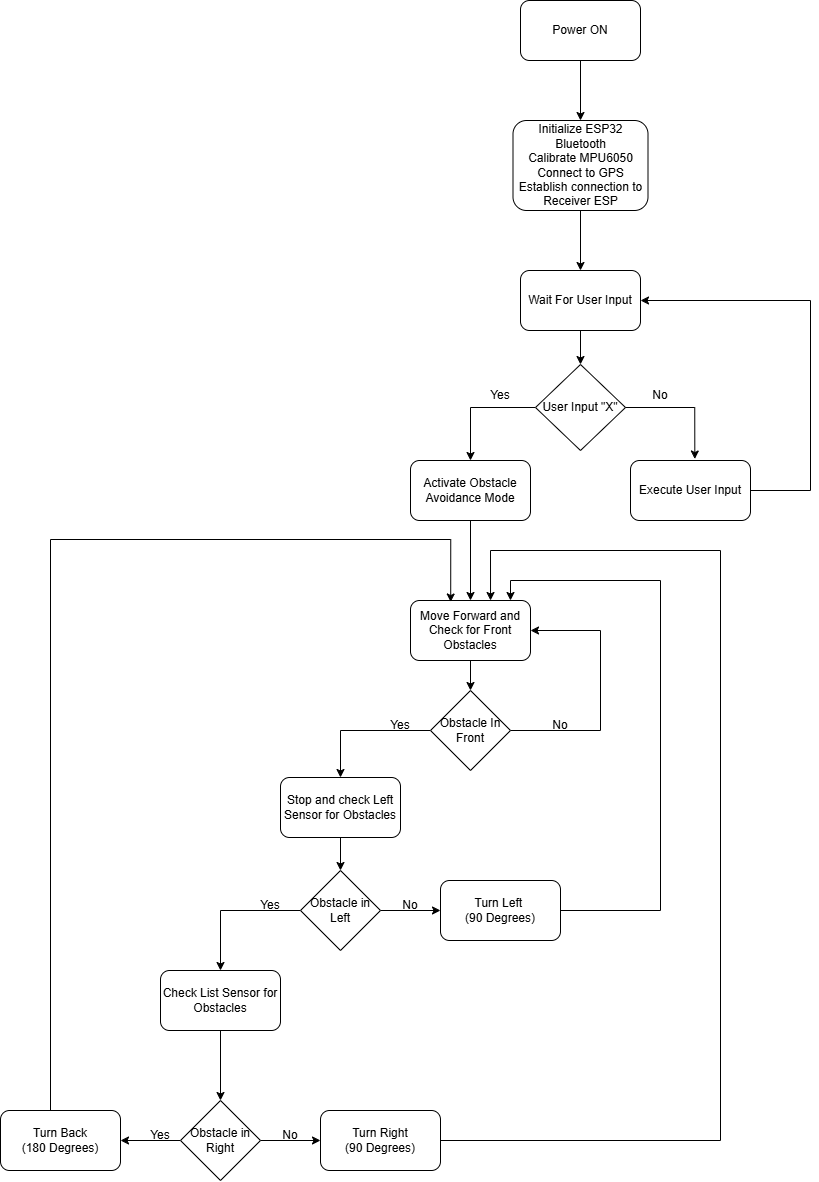

The diagram above was exported from draw.io. Its source (the exported page's mxGraphModel, read from the mxfile embedded in the PNG):
<mxGraphModel dx="4372" dy="1650" grid="1" gridSize="10" guides="1" tooltips="1" connect="1" arrows="1" fold="1" page="1" pageScale="1" pageWidth="1169" pageHeight="827" math="0" shadow="0">
  <root>
    <mxCell id="0" />
    <mxCell id="1" parent="0" />
    <mxCell id="kBd92INq503Qbunfq_Zj-4" value="" style="edgeStyle=orthogonalEdgeStyle;rounded=0;orthogonalLoop=1;jettySize=auto;html=1;" edge="1" parent="1" source="OkOueTHDwsdkYY8LhVD4-1" target="kBd92INq503Qbunfq_Zj-3">
      <mxGeometry relative="1" as="geometry" />
    </mxCell>
    <mxCell id="OkOueTHDwsdkYY8LhVD4-1" value="Initialize ESP32 Bluetooth&lt;div&gt;Calibrate MPU6050&lt;/div&gt;&lt;div&gt;Connect to GPS&lt;/div&gt;&lt;div&gt;Establish connection to Receiver ESP&lt;/div&gt;" style="rounded=1;whiteSpace=wrap;html=1;" parent="1" vertex="1">
      <mxGeometry x="392.5" y="170" width="135" height="90" as="geometry" />
    </mxCell>
    <mxCell id="kBd92INq503Qbunfq_Zj-2" value="" style="edgeStyle=orthogonalEdgeStyle;rounded=0;orthogonalLoop=1;jettySize=auto;html=1;" edge="1" parent="1" source="kBd92INq503Qbunfq_Zj-1" target="OkOueTHDwsdkYY8LhVD4-1">
      <mxGeometry relative="1" as="geometry" />
    </mxCell>
    <mxCell id="kBd92INq503Qbunfq_Zj-1" value="Power ON" style="rounded=1;whiteSpace=wrap;html=1;" vertex="1" parent="1">
      <mxGeometry x="400" y="50" width="120" height="60" as="geometry" />
    </mxCell>
    <mxCell id="kBd92INq503Qbunfq_Zj-8" value="" style="edgeStyle=orthogonalEdgeStyle;rounded=0;orthogonalLoop=1;jettySize=auto;html=1;" edge="1" parent="1" source="kBd92INq503Qbunfq_Zj-3" target="kBd92INq503Qbunfq_Zj-6">
      <mxGeometry relative="1" as="geometry" />
    </mxCell>
    <mxCell id="kBd92INq503Qbunfq_Zj-3" value="Wait For User Input" style="rounded=1;whiteSpace=wrap;html=1;" vertex="1" parent="1">
      <mxGeometry x="400" y="320" width="120" height="60" as="geometry" />
    </mxCell>
    <mxCell id="kBd92INq503Qbunfq_Zj-9" style="edgeStyle=orthogonalEdgeStyle;rounded=0;orthogonalLoop=1;jettySize=auto;html=1;entryX=0.5;entryY=0;entryDx=0;entryDy=0;" edge="1" parent="1" source="kBd92INq503Qbunfq_Zj-6" target="kBd92INq503Qbunfq_Zj-7">
      <mxGeometry relative="1" as="geometry" />
    </mxCell>
    <mxCell id="kBd92INq503Qbunfq_Zj-6" value="User Input &quot;X&quot;" style="rhombus;whiteSpace=wrap;html=1;" vertex="1" parent="1">
      <mxGeometry x="415" y="414" width="90" height="86" as="geometry" />
    </mxCell>
    <mxCell id="kBd92INq503Qbunfq_Zj-19" value="" style="edgeStyle=orthogonalEdgeStyle;rounded=0;orthogonalLoop=1;jettySize=auto;html=1;" edge="1" parent="1" source="kBd92INq503Qbunfq_Zj-7" target="kBd92INq503Qbunfq_Zj-18">
      <mxGeometry relative="1" as="geometry" />
    </mxCell>
    <mxCell id="kBd92INq503Qbunfq_Zj-7" value="Activate Obstacle Avoidance Mode" style="rounded=1;whiteSpace=wrap;html=1;" vertex="1" parent="1">
      <mxGeometry x="290" y="510" width="120" height="60" as="geometry" />
    </mxCell>
    <mxCell id="kBd92INq503Qbunfq_Zj-10" value="Yes" style="text;html=1;whiteSpace=wrap;strokeColor=none;fillColor=none;align=center;verticalAlign=middle;rounded=0;" vertex="1" parent="1">
      <mxGeometry x="350" y="430" width="60" height="30" as="geometry" />
    </mxCell>
    <mxCell id="kBd92INq503Qbunfq_Zj-17" style="edgeStyle=orthogonalEdgeStyle;rounded=0;orthogonalLoop=1;jettySize=auto;html=1;entryX=1;entryY=0.5;entryDx=0;entryDy=0;" edge="1" parent="1" source="kBd92INq503Qbunfq_Zj-12" target="kBd92INq503Qbunfq_Zj-3">
      <mxGeometry relative="1" as="geometry">
        <mxPoint x="670" y="350" as="targetPoint" />
        <Array as="points">
          <mxPoint x="690" y="540" />
          <mxPoint x="690" y="350" />
        </Array>
      </mxGeometry>
    </mxCell>
    <mxCell id="kBd92INq503Qbunfq_Zj-12" value="Execute User Input" style="rounded=1;whiteSpace=wrap;html=1;" vertex="1" parent="1">
      <mxGeometry x="510" y="510" width="120" height="60" as="geometry" />
    </mxCell>
    <mxCell id="kBd92INq503Qbunfq_Zj-15" style="edgeStyle=orthogonalEdgeStyle;rounded=0;orthogonalLoop=1;jettySize=auto;html=1;entryX=0.536;entryY=-0.025;entryDx=0;entryDy=0;entryPerimeter=0;" edge="1" parent="1" source="kBd92INq503Qbunfq_Zj-6" target="kBd92INq503Qbunfq_Zj-12">
      <mxGeometry relative="1" as="geometry" />
    </mxCell>
    <mxCell id="kBd92INq503Qbunfq_Zj-16" value="No" style="text;html=1;whiteSpace=wrap;strokeColor=none;fillColor=none;align=center;verticalAlign=middle;rounded=0;" vertex="1" parent="1">
      <mxGeometry x="510" y="430" width="60" height="30" as="geometry" />
    </mxCell>
    <mxCell id="kBd92INq503Qbunfq_Zj-21" value="" style="edgeStyle=orthogonalEdgeStyle;rounded=0;orthogonalLoop=1;jettySize=auto;html=1;" edge="1" parent="1" source="kBd92INq503Qbunfq_Zj-18" target="kBd92INq503Qbunfq_Zj-20">
      <mxGeometry relative="1" as="geometry" />
    </mxCell>
    <mxCell id="kBd92INq503Qbunfq_Zj-18" value="Move Forward and Check for Front Obstacles" style="whiteSpace=wrap;html=1;rounded=1;" vertex="1" parent="1">
      <mxGeometry x="290" y="650" width="120" height="60" as="geometry" />
    </mxCell>
    <mxCell id="kBd92INq503Qbunfq_Zj-24" style="edgeStyle=orthogonalEdgeStyle;rounded=0;orthogonalLoop=1;jettySize=auto;html=1;entryX=1;entryY=0.5;entryDx=0;entryDy=0;" edge="1" parent="1" source="kBd92INq503Qbunfq_Zj-20" target="kBd92INq503Qbunfq_Zj-18">
      <mxGeometry relative="1" as="geometry">
        <mxPoint x="470" y="680" as="targetPoint" />
        <Array as="points">
          <mxPoint x="480" y="780" />
          <mxPoint x="480" y="680" />
        </Array>
      </mxGeometry>
    </mxCell>
    <mxCell id="kBd92INq503Qbunfq_Zj-30" value="" style="edgeStyle=orthogonalEdgeStyle;rounded=0;orthogonalLoop=1;jettySize=auto;html=1;" edge="1" parent="1" source="kBd92INq503Qbunfq_Zj-20" target="kBd92INq503Qbunfq_Zj-29">
      <mxGeometry relative="1" as="geometry" />
    </mxCell>
    <mxCell id="kBd92INq503Qbunfq_Zj-20" value="Obstacle In Front" style="rhombus;whiteSpace=wrap;html=1;" vertex="1" parent="1">
      <mxGeometry x="310" y="740" width="80" height="80" as="geometry" />
    </mxCell>
    <mxCell id="kBd92INq503Qbunfq_Zj-25" value="No" style="text;html=1;whiteSpace=wrap;strokeColor=none;fillColor=none;align=center;verticalAlign=middle;rounded=0;" vertex="1" parent="1">
      <mxGeometry x="410" y="760" width="60" height="30" as="geometry" />
    </mxCell>
    <mxCell id="kBd92INq503Qbunfq_Zj-33" value="" style="edgeStyle=orthogonalEdgeStyle;rounded=0;orthogonalLoop=1;jettySize=auto;html=1;" edge="1" parent="1" source="kBd92INq503Qbunfq_Zj-29" target="kBd92INq503Qbunfq_Zj-32">
      <mxGeometry relative="1" as="geometry" />
    </mxCell>
    <mxCell id="kBd92INq503Qbunfq_Zj-29" value="Stop and check Left Sensor for Obstacles" style="rounded=1;whiteSpace=wrap;html=1;" vertex="1" parent="1">
      <mxGeometry x="160" y="827" width="120" height="60" as="geometry" />
    </mxCell>
    <mxCell id="kBd92INq503Qbunfq_Zj-31" value="Yes" style="text;html=1;whiteSpace=wrap;strokeColor=none;fillColor=none;align=center;verticalAlign=middle;rounded=0;" vertex="1" parent="1">
      <mxGeometry x="250" y="760" width="60" height="30" as="geometry" />
    </mxCell>
    <mxCell id="kBd92INq503Qbunfq_Zj-37" value="" style="edgeStyle=orthogonalEdgeStyle;rounded=0;orthogonalLoop=1;jettySize=auto;html=1;" edge="1" parent="1" source="kBd92INq503Qbunfq_Zj-32" target="kBd92INq503Qbunfq_Zj-36">
      <mxGeometry relative="1" as="geometry" />
    </mxCell>
    <mxCell id="kBd92INq503Qbunfq_Zj-42" value="" style="edgeStyle=orthogonalEdgeStyle;rounded=0;orthogonalLoop=1;jettySize=auto;html=1;" edge="1" parent="1" source="kBd92INq503Qbunfq_Zj-32" target="kBd92INq503Qbunfq_Zj-41">
      <mxGeometry relative="1" as="geometry" />
    </mxCell>
    <mxCell id="kBd92INq503Qbunfq_Zj-32" value="Obstacle in Left" style="rhombus;whiteSpace=wrap;html=1;" vertex="1" parent="1">
      <mxGeometry x="180" y="920" width="80" height="80" as="geometry" />
    </mxCell>
    <mxCell id="kBd92INq503Qbunfq_Zj-39" style="edgeStyle=orthogonalEdgeStyle;rounded=0;orthogonalLoop=1;jettySize=auto;html=1;" edge="1" parent="1" source="kBd92INq503Qbunfq_Zj-36">
      <mxGeometry relative="1" as="geometry">
        <mxPoint x="390" y="650" as="targetPoint" />
        <Array as="points">
          <mxPoint x="540" y="960" />
          <mxPoint x="540" y="630" />
          <mxPoint x="390" y="630" />
          <mxPoint x="390" y="650" />
        </Array>
      </mxGeometry>
    </mxCell>
    <mxCell id="kBd92INq503Qbunfq_Zj-36" value="Turn Left&amp;nbsp;&lt;div&gt;(90 Degrees)&lt;/div&gt;" style="rounded=1;whiteSpace=wrap;html=1;" vertex="1" parent="1">
      <mxGeometry x="320" y="930" width="120" height="60" as="geometry" />
    </mxCell>
    <mxCell id="kBd92INq503Qbunfq_Zj-38" value="No" style="text;html=1;whiteSpace=wrap;strokeColor=none;fillColor=none;align=center;verticalAlign=middle;rounded=0;" vertex="1" parent="1">
      <mxGeometry x="260" y="940" width="60" height="30" as="geometry" />
    </mxCell>
    <mxCell id="kBd92INq503Qbunfq_Zj-45" value="" style="edgeStyle=orthogonalEdgeStyle;rounded=0;orthogonalLoop=1;jettySize=auto;html=1;" edge="1" parent="1" source="kBd92INq503Qbunfq_Zj-41" target="kBd92INq503Qbunfq_Zj-44">
      <mxGeometry relative="1" as="geometry" />
    </mxCell>
    <mxCell id="kBd92INq503Qbunfq_Zj-41" value="Check List Sensor for Obstacles" style="rounded=1;whiteSpace=wrap;html=1;" vertex="1" parent="1">
      <mxGeometry x="40" y="1020" width="120" height="60" as="geometry" />
    </mxCell>
    <mxCell id="kBd92INq503Qbunfq_Zj-43" value="Yes" style="text;html=1;whiteSpace=wrap;strokeColor=none;fillColor=none;align=center;verticalAlign=middle;rounded=0;" vertex="1" parent="1">
      <mxGeometry x="120" y="940" width="60" height="30" as="geometry" />
    </mxCell>
    <mxCell id="kBd92INq503Qbunfq_Zj-47" value="" style="edgeStyle=orthogonalEdgeStyle;rounded=0;orthogonalLoop=1;jettySize=auto;html=1;" edge="1" parent="1" source="kBd92INq503Qbunfq_Zj-44" target="kBd92INq503Qbunfq_Zj-46">
      <mxGeometry relative="1" as="geometry" />
    </mxCell>
    <mxCell id="kBd92INq503Qbunfq_Zj-52" value="" style="edgeStyle=orthogonalEdgeStyle;rounded=0;orthogonalLoop=1;jettySize=auto;html=1;" edge="1" parent="1" source="kBd92INq503Qbunfq_Zj-44" target="kBd92INq503Qbunfq_Zj-51">
      <mxGeometry relative="1" as="geometry" />
    </mxCell>
    <mxCell id="kBd92INq503Qbunfq_Zj-44" value="Obstacle in Right" style="rhombus;whiteSpace=wrap;html=1;" vertex="1" parent="1">
      <mxGeometry x="60" y="1150" width="80" height="80" as="geometry" />
    </mxCell>
    <mxCell id="kBd92INq503Qbunfq_Zj-50" style="edgeStyle=orthogonalEdgeStyle;rounded=0;orthogonalLoop=1;jettySize=auto;html=1;entryX=0.667;entryY=0;entryDx=0;entryDy=0;entryPerimeter=0;" edge="1" parent="1" source="kBd92INq503Qbunfq_Zj-46" target="kBd92INq503Qbunfq_Zj-18">
      <mxGeometry relative="1" as="geometry">
        <mxPoint x="590" y="600" as="targetPoint" />
        <Array as="points">
          <mxPoint x="600" y="1190" />
          <mxPoint x="600" y="600" />
          <mxPoint x="370" y="600" />
        </Array>
      </mxGeometry>
    </mxCell>
    <mxCell id="kBd92INq503Qbunfq_Zj-46" value="Turn Right&lt;div&gt;(90 Degrees)&lt;/div&gt;" style="rounded=1;whiteSpace=wrap;html=1;" vertex="1" parent="1">
      <mxGeometry x="200" y="1160" width="120" height="60" as="geometry" />
    </mxCell>
    <mxCell id="kBd92INq503Qbunfq_Zj-49" value="No" style="text;html=1;whiteSpace=wrap;strokeColor=none;fillColor=none;align=center;verticalAlign=middle;rounded=0;" vertex="1" parent="1">
      <mxGeometry x="140" y="1170" width="60" height="30" as="geometry" />
    </mxCell>
    <mxCell id="kBd92INq503Qbunfq_Zj-54" style="edgeStyle=orthogonalEdgeStyle;rounded=0;orthogonalLoop=1;jettySize=auto;html=1;entryX=0.335;entryY=0.025;entryDx=0;entryDy=0;entryPerimeter=0;" edge="1" parent="1" source="kBd92INq503Qbunfq_Zj-51" target="kBd92INq503Qbunfq_Zj-18">
      <mxGeometry relative="1" as="geometry">
        <mxPoint x="330" y="640" as="targetPoint" />
        <Array as="points">
          <mxPoint x="-70" y="589" />
          <mxPoint x="330" y="589" />
        </Array>
      </mxGeometry>
    </mxCell>
    <mxCell id="kBd92INq503Qbunfq_Zj-51" value="Turn Back&lt;div&gt;(180 Degrees)&lt;/div&gt;" style="rounded=1;whiteSpace=wrap;html=1;" vertex="1" parent="1">
      <mxGeometry x="-120" y="1160" width="120" height="60" as="geometry" />
    </mxCell>
    <mxCell id="kBd92INq503Qbunfq_Zj-53" value="Yes" style="text;html=1;whiteSpace=wrap;strokeColor=none;fillColor=none;align=center;verticalAlign=middle;rounded=0;" vertex="1" parent="1">
      <mxGeometry x="10" y="1170" width="60" height="30" as="geometry" />
    </mxCell>
  </root>
</mxGraphModel>